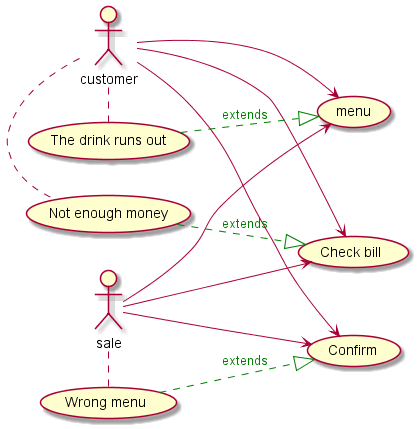

The diagram above was rendered by PlantUML. Its source (embedded in the PNG):
@startuml
left to right direction



:customer: --> (menu)
:customer: --> (Confirm)
:customer: --> (Check bill)

(Not enough money) --|> (Check bill) #green;line.dashed;text:green : extends
(The drink runs out) --|> (menu) #green;line.dashed;text:green : extends
(Wrong menu) --|> (Confirm) #green;line.dashed;text:green : extends

left to right direction
:sale: --> (menu)
:sale: --> (Confirm)
:sale: --> (Check bill)


(customer).(Not enough money)
(customer).(The drink runs out)
(sale).(Wrong menu)
@enduml